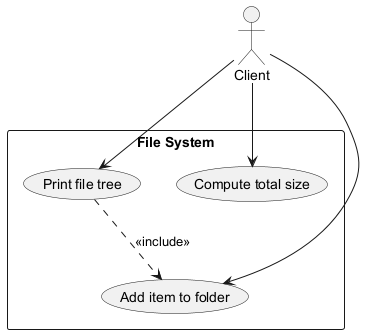

The diagram above was rendered by PlantUML. Its source (embedded in the PNG):
@startuml
actor Client
rectangle "File System" {
  Client --> (Add item to folder)
  Client --> (Print file tree)
  Client --> (Compute total size)
  (Print file tree) ..> (Add item to folder) : <<include>>
}
@enduml